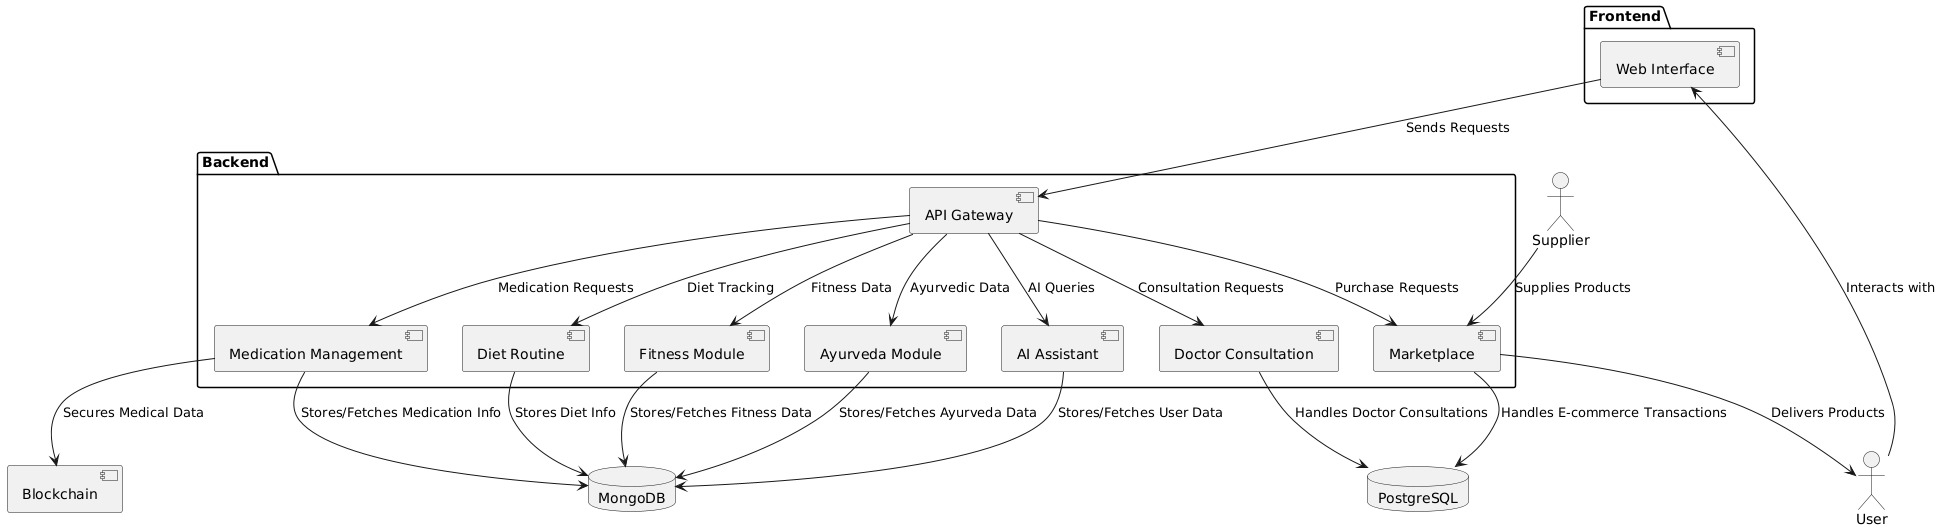

The diagram above was rendered by PlantUML. Its source (embedded in the PNG):
@startuml
actor "User" as user
actor "Supplier" as supplier

package "Frontend" {
  component "Web Interface" as UI
}

package "Backend" {
  component "API Gateway" as API
  component "AI Assistant" as AI
  component "Medication Management" as Med
  component "Doctor Consultation" as Doc
  component "Fitness Module" as Fitness
  component "Ayurveda Module" as Ayurveda
  component "Marketplace" as Market
  component "Diet Routine" as Diet
}

database "MongoDB" as NoSQL
database "PostgreSQL" as SQL
component "Blockchain" as BC

user --> UI : "Interacts with"
UI --> API : "Sends Requests"
API --> AI : "AI Queries"
API --> Med : "Medication Requests"
API --> Doc : "Consultation Requests"
API --> Fitness : "Fitness Data"
API --> Ayurveda : "Ayurvedic Data"
API --> Market : "Purchase Requests"
API --> Diet : "Diet Tracking"

AI --> NoSQL : "Stores/Fetches User Data"
Med --> NoSQL : "Stores/Fetches Medication Info"
Fitness --> NoSQL : "Stores/Fetches Fitness Data"
Ayurveda --> NoSQL : "Stores/Fetches Ayurveda Data"
Doc --> SQL : "Handles Doctor Consultations"
Market --> SQL : "Handles E-commerce Transactions"
Diet --> NoSQL : "Stores Diet Info"
Med --> BC : "Secures Medical Data"

supplier --> Market : "Supplies Products"
Market --> user : "Delivers Products"
@enduml